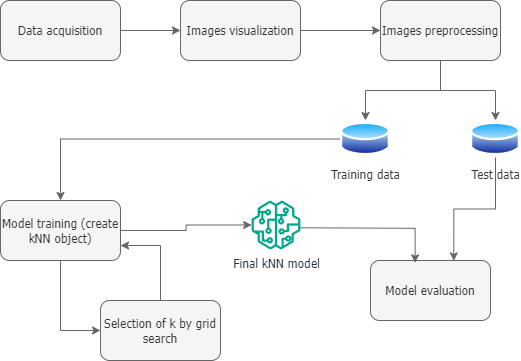

The diagram above was exported from draw.io. Its source (the exported page's mxGraphModel, read from the mxfile embedded in the PNG):
<mxGraphModel dx="780" dy="496" grid="1" gridSize="10" guides="1" tooltips="1" connect="1" arrows="1" fold="1" page="1" pageScale="1" pageWidth="1169" pageHeight="827" math="0" shadow="0">
  <root>
    <mxCell id="0" />
    <mxCell id="1" parent="0" />
    <mxCell id="guKLG7CLMoRpuUwmunPK-3" value="" style="edgeStyle=orthogonalEdgeStyle;rounded=0;orthogonalLoop=1;jettySize=auto;html=1;fillColor=#f5f5f5;strokeColor=#666666;fontFamily=Tahoma;" edge="1" parent="1" source="guKLG7CLMoRpuUwmunPK-1" target="guKLG7CLMoRpuUwmunPK-2">
      <mxGeometry relative="1" as="geometry" />
    </mxCell>
    <mxCell id="guKLG7CLMoRpuUwmunPK-1" value="Data acquisition" style="rounded=1;whiteSpace=wrap;html=1;fillColor=#f5f5f5;fontColor=#333333;strokeColor=#666666;fontFamily=Tahoma;" vertex="1" parent="1">
      <mxGeometry x="110" y="120" width="120" height="60" as="geometry" />
    </mxCell>
    <mxCell id="guKLG7CLMoRpuUwmunPK-5" value="" style="edgeStyle=orthogonalEdgeStyle;rounded=0;orthogonalLoop=1;jettySize=auto;html=1;fillColor=#f5f5f5;strokeColor=#666666;fontFamily=Tahoma;" edge="1" parent="1" source="guKLG7CLMoRpuUwmunPK-2" target="guKLG7CLMoRpuUwmunPK-4">
      <mxGeometry relative="1" as="geometry" />
    </mxCell>
    <mxCell id="guKLG7CLMoRpuUwmunPK-2" value="Images visualization" style="rounded=1;whiteSpace=wrap;html=1;fillColor=#f5f5f5;fontColor=#333333;strokeColor=#666666;fontFamily=Tahoma;" vertex="1" parent="1">
      <mxGeometry x="290" y="120" width="120" height="60" as="geometry" />
    </mxCell>
    <mxCell id="guKLG7CLMoRpuUwmunPK-13" style="edgeStyle=orthogonalEdgeStyle;rounded=0;orthogonalLoop=1;jettySize=auto;html=1;entryX=0.5;entryY=0;entryDx=0;entryDy=0;fillColor=#f5f5f5;strokeColor=#666666;fontFamily=Tahoma;" edge="1" parent="1" source="guKLG7CLMoRpuUwmunPK-4" target="guKLG7CLMoRpuUwmunPK-11">
      <mxGeometry relative="1" as="geometry" />
    </mxCell>
    <mxCell id="guKLG7CLMoRpuUwmunPK-14" style="edgeStyle=orthogonalEdgeStyle;rounded=0;orthogonalLoop=1;jettySize=auto;html=1;entryX=0.5;entryY=0;entryDx=0;entryDy=0;fillColor=#f5f5f5;strokeColor=#666666;fontFamily=Tahoma;" edge="1" parent="1" source="guKLG7CLMoRpuUwmunPK-4" target="guKLG7CLMoRpuUwmunPK-12">
      <mxGeometry relative="1" as="geometry" />
    </mxCell>
    <mxCell id="guKLG7CLMoRpuUwmunPK-4" value="Images preprocessing" style="rounded=1;whiteSpace=wrap;html=1;fillColor=#f5f5f5;fontColor=#333333;strokeColor=#666666;fontFamily=Tahoma;" vertex="1" parent="1">
      <mxGeometry x="490" y="120" width="120" height="60" as="geometry" />
    </mxCell>
    <mxCell id="guKLG7CLMoRpuUwmunPK-9" style="edgeStyle=orthogonalEdgeStyle;rounded=0;orthogonalLoop=1;jettySize=auto;html=1;entryX=0;entryY=0.5;entryDx=0;entryDy=0;fillColor=#f5f5f5;strokeColor=#666666;fontFamily=Tahoma;" edge="1" parent="1" source="guKLG7CLMoRpuUwmunPK-6" target="guKLG7CLMoRpuUwmunPK-8">
      <mxGeometry relative="1" as="geometry" />
    </mxCell>
    <mxCell id="guKLG7CLMoRpuUwmunPK-17" style="edgeStyle=orthogonalEdgeStyle;rounded=0;orthogonalLoop=1;jettySize=auto;html=1;fillColor=#f5f5f5;strokeColor=#666666;fontFamily=Tahoma;" edge="1" parent="1" source="guKLG7CLMoRpuUwmunPK-6" target="guKLG7CLMoRpuUwmunPK-21">
      <mxGeometry relative="1" as="geometry">
        <mxPoint x="355.70131828656645" y="347.29999999999995" as="targetPoint" />
      </mxGeometry>
    </mxCell>
    <mxCell id="guKLG7CLMoRpuUwmunPK-6" value="Model training (create kNN object)" style="rounded=1;whiteSpace=wrap;html=1;fillColor=#f5f5f5;fontColor=#333333;strokeColor=#666666;fontFamily=Tahoma;" vertex="1" parent="1">
      <mxGeometry x="110" y="320" width="120" height="60" as="geometry" />
    </mxCell>
    <mxCell id="guKLG7CLMoRpuUwmunPK-10" style="edgeStyle=orthogonalEdgeStyle;rounded=0;orthogonalLoop=1;jettySize=auto;html=1;entryX=1;entryY=0.75;entryDx=0;entryDy=0;fillColor=#f5f5f5;strokeColor=#666666;fontFamily=Tahoma;" edge="1" parent="1" source="guKLG7CLMoRpuUwmunPK-8" target="guKLG7CLMoRpuUwmunPK-6">
      <mxGeometry relative="1" as="geometry" />
    </mxCell>
    <mxCell id="guKLG7CLMoRpuUwmunPK-8" value="Selection of k by grid search" style="rounded=1;whiteSpace=wrap;html=1;fillColor=#f5f5f5;fontColor=#333333;strokeColor=#666666;fontFamily=Tahoma;" vertex="1" parent="1">
      <mxGeometry x="210" y="420" width="120" height="60" as="geometry" />
    </mxCell>
    <mxCell id="guKLG7CLMoRpuUwmunPK-15" style="edgeStyle=orthogonalEdgeStyle;rounded=0;orthogonalLoop=1;jettySize=auto;html=1;fillColor=#f5f5f5;strokeColor=#666666;fontFamily=Tahoma;" edge="1" parent="1" source="guKLG7CLMoRpuUwmunPK-11" target="guKLG7CLMoRpuUwmunPK-6">
      <mxGeometry relative="1" as="geometry" />
    </mxCell>
    <mxCell id="guKLG7CLMoRpuUwmunPK-11" value="Training data" style="image;aspect=fixed;perimeter=ellipsePerimeter;html=1;align=center;shadow=0;dashed=0;spacingTop=3;image=img/lib/active_directory/database.svg;fillColor=#f5f5f5;fontColor=#333333;strokeColor=#666666;fontFamily=Tahoma;" vertex="1" parent="1">
      <mxGeometry x="450" y="240" width="50" height="37" as="geometry" />
    </mxCell>
    <mxCell id="guKLG7CLMoRpuUwmunPK-12" value="Test data" style="image;aspect=fixed;perimeter=ellipsePerimeter;html=1;align=center;shadow=0;dashed=0;spacingTop=3;image=img/lib/active_directory/database.svg;fillColor=#f5f5f5;fontColor=#333333;strokeColor=#666666;fontFamily=Tahoma;" vertex="1" parent="1">
      <mxGeometry x="580" y="240" width="50" height="37" as="geometry" />
    </mxCell>
    <mxCell id="guKLG7CLMoRpuUwmunPK-18" value="Model evaluation" style="rounded=1;whiteSpace=wrap;html=1;fillColor=#f5f5f5;fontColor=#333333;strokeColor=#666666;fontFamily=Tahoma;" vertex="1" parent="1">
      <mxGeometry x="480" y="380" width="120" height="60" as="geometry" />
    </mxCell>
    <mxCell id="guKLG7CLMoRpuUwmunPK-19" style="edgeStyle=orthogonalEdgeStyle;rounded=0;orthogonalLoop=1;jettySize=auto;html=1;entryX=0.372;entryY=0.039;entryDx=0;entryDy=0;entryPerimeter=0;fillColor=#f5f5f5;strokeColor=#666666;fontFamily=Tahoma;" edge="1" parent="1" target="guKLG7CLMoRpuUwmunPK-18">
      <mxGeometry relative="1" as="geometry">
        <mxPoint x="409.7986817134338" y="347.29999999999995" as="sourcePoint" />
      </mxGeometry>
    </mxCell>
    <mxCell id="guKLG7CLMoRpuUwmunPK-20" style="edgeStyle=orthogonalEdgeStyle;rounded=0;orthogonalLoop=1;jettySize=auto;html=1;entryX=0.694;entryY=0.006;entryDx=0;entryDy=0;entryPerimeter=0;fillColor=#f5f5f5;strokeColor=#666666;fontFamily=Tahoma;" edge="1" parent="1" source="guKLG7CLMoRpuUwmunPK-12" target="guKLG7CLMoRpuUwmunPK-18">
      <mxGeometry relative="1" as="geometry" />
    </mxCell>
    <mxCell id="guKLG7CLMoRpuUwmunPK-21" value="Final kNN model&lt;div&gt;&lt;br&gt;&lt;/div&gt;" style="sketch=0;outlineConnect=0;fontColor=#232F3E;gradientColor=none;fillColor=#01A88D;strokeColor=none;dashed=0;verticalLabelPosition=bottom;verticalAlign=top;align=center;html=1;fontSize=12;fontStyle=0;aspect=fixed;pointerEvents=1;shape=mxgraph.aws4.sagemaker_model;fontFamily=Tahoma;" vertex="1" parent="1">
      <mxGeometry x="361" y="320" width="49" height="49" as="geometry" />
    </mxCell>
  </root>
</mxGraphModel>